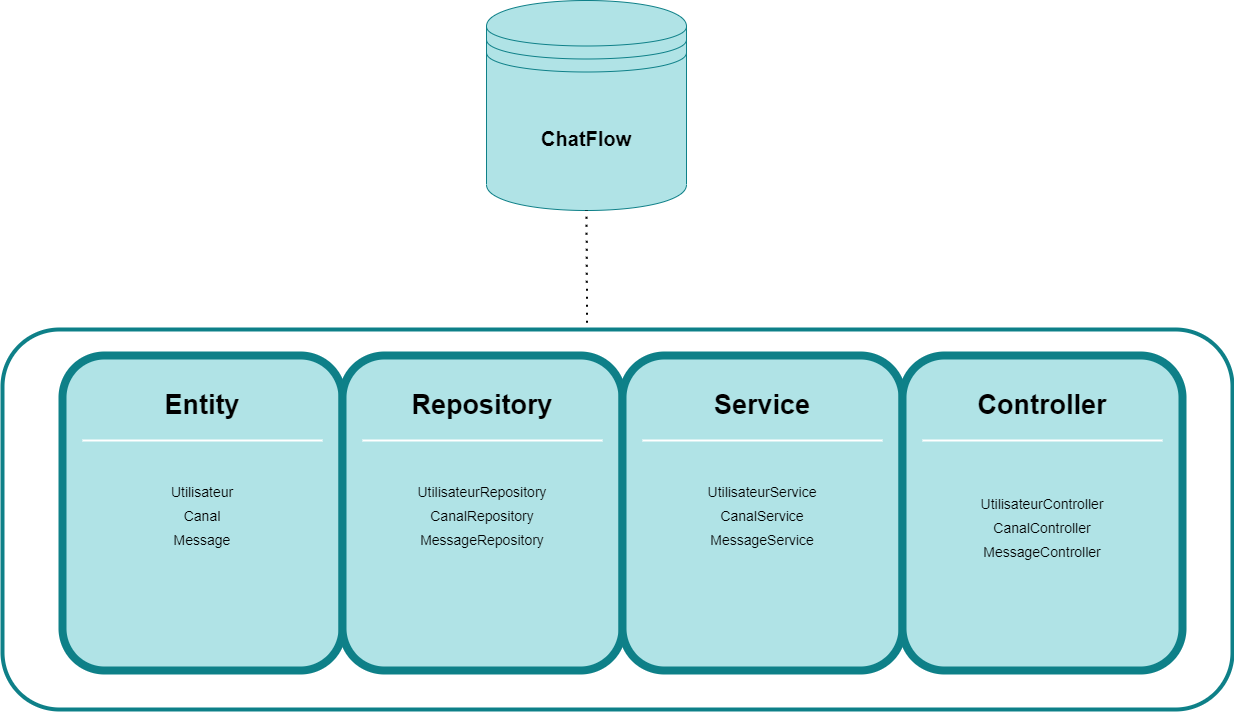

The diagram above was exported from draw.io. Its source (the exported page's mxGraphModel, read from the mxfile embedded in the PNG):
<mxGraphModel dx="1422" dy="857" grid="1" gridSize="10" guides="1" tooltips="1" connect="1" arrows="1" fold="1" page="1" pageScale="1.5" pageWidth="1169" pageHeight="826" background="none" math="0" shadow="0">
  <root>
    <mxCell id="0" />
    <mxCell id="1" parent="0" />
    <mxCell id="60da8b9f42644d3a-2" value="&lt;span style=&quot;font-size: 14px;&quot;&gt;Utilisateur&lt;/span&gt;&lt;br style=&quot;font-size: 14px;&quot;&gt;&lt;span style=&quot;font-size: 14px;&quot;&gt;Canal&lt;/span&gt;&lt;br style=&quot;font-size: 14px;&quot;&gt;&lt;span style=&quot;font-size: 14px;&quot;&gt;Message&lt;/span&gt;" style="whiteSpace=wrap;html=1;rounded=1;shadow=0;strokeWidth=8;fontSize=20;align=center;fillColor=#b0e3e6;strokeColor=#0e8088;fontColor=#000000;" parent="1" vertex="1">
      <mxGeometry x="316" y="405" width="280" height="315" as="geometry" />
    </mxCell>
    <mxCell id="60da8b9f42644d3a-3" value="Entity" style="text;html=1;strokeColor=none;fillColor=none;align=center;verticalAlign=middle;whiteSpace=wrap;rounded=0;shadow=0;fontSize=27;fontColor=#000000;fontStyle=1" parent="1" vertex="1">
      <mxGeometry x="316" y="425" width="280" height="60" as="geometry" />
    </mxCell>
    <mxCell id="60da8b9f42644d3a-6" value="" style="line;strokeWidth=2;html=1;rounded=0;shadow=0;fontSize=27;align=center;fillColor=none;strokeColor=#FFFFFF;" parent="1" vertex="1">
      <mxGeometry x="336" y="485" width="240" height="10" as="geometry" />
    </mxCell>
    <mxCell id="60da8b9f42644d3a-17" value="&lt;span style=&quot;font-size: 14px;&quot;&gt;UtilisateurRepository&lt;/span&gt;&lt;br style=&quot;font-size: 14px;&quot;&gt;&lt;span style=&quot;font-size: 14px;&quot;&gt;CanalRepository&lt;/span&gt;&lt;br style=&quot;font-size: 14px;&quot;&gt;&lt;span style=&quot;font-size: 14px;&quot;&gt;MessageRepository&lt;/span&gt;" style="whiteSpace=wrap;html=1;rounded=1;shadow=0;strokeWidth=8;fontSize=20;align=center;fillColor=#b0e3e6;strokeColor=#0e8088;fontColor=#000000;" parent="1" vertex="1">
      <mxGeometry x="596" y="405" width="280" height="315" as="geometry" />
    </mxCell>
    <mxCell id="60da8b9f42644d3a-18" value="Repository" style="text;html=1;strokeColor=none;fillColor=none;align=center;verticalAlign=middle;whiteSpace=wrap;rounded=0;shadow=0;fontSize=27;fontColor=#000000;fontStyle=1" parent="1" vertex="1">
      <mxGeometry x="596" y="425" width="280" height="60" as="geometry" />
    </mxCell>
    <mxCell id="60da8b9f42644d3a-20" value="" style="line;strokeWidth=2;html=1;rounded=0;shadow=0;fontSize=27;align=center;fillColor=none;strokeColor=#FFFFFF;" parent="1" vertex="1">
      <mxGeometry x="616" y="485" width="240" height="10" as="geometry" />
    </mxCell>
    <mxCell id="60da8b9f42644d3a-24" value="&lt;span style=&quot;font-size: 14px;&quot;&gt;UtilisateurService&lt;/span&gt;&lt;br style=&quot;font-size: 14px;&quot;&gt;&lt;span style=&quot;font-size: 14px;&quot;&gt;CanalService&lt;/span&gt;&lt;br style=&quot;font-size: 14px;&quot;&gt;&lt;span style=&quot;font-size: 14px;&quot;&gt;MessageService&lt;/span&gt;" style="whiteSpace=wrap;html=1;rounded=1;shadow=0;strokeWidth=8;fontSize=20;align=center;fillColor=#b0e3e6;strokeColor=#0e8088;fontColor=#000000;" parent="1" vertex="1">
      <mxGeometry x="876" y="405" width="280" height="315" as="geometry" />
    </mxCell>
    <mxCell id="60da8b9f42644d3a-25" value="Service" style="text;html=1;strokeColor=none;fillColor=none;align=center;verticalAlign=middle;whiteSpace=wrap;rounded=0;shadow=0;fontSize=27;fontColor=#000000;fontStyle=1" parent="1" vertex="1">
      <mxGeometry x="876" y="425" width="280" height="60" as="geometry" />
    </mxCell>
    <mxCell id="60da8b9f42644d3a-27" value="" style="line;strokeWidth=2;html=1;rounded=0;shadow=0;fontSize=27;align=center;fillColor=none;strokeColor=#FFFFFF;" parent="1" vertex="1">
      <mxGeometry x="896" y="485" width="240" height="10" as="geometry" />
    </mxCell>
    <mxCell id="60da8b9f42644d3a-31" value="&lt;span style=&quot;font-size: 14px;&quot;&gt;&lt;br&gt;UtilisateurController&lt;/span&gt;&lt;br style=&quot;font-size: 14px;&quot;&gt;&lt;span style=&quot;font-size: 14px;&quot;&gt;CanalController&lt;/span&gt;&lt;br style=&quot;font-size: 14px;&quot;&gt;&lt;span style=&quot;font-size: 14px;&quot;&gt;MessageController&lt;/span&gt;" style="whiteSpace=wrap;html=1;rounded=1;shadow=0;strokeWidth=8;fontSize=20;align=center;fillColor=#b0e3e6;strokeColor=#0e8088;fontColor=#000000;" parent="1" vertex="1">
      <mxGeometry x="1156" y="405" width="280" height="315" as="geometry" />
    </mxCell>
    <mxCell id="60da8b9f42644d3a-32" value="Controller" style="text;html=1;strokeColor=none;fillColor=none;align=center;verticalAlign=middle;whiteSpace=wrap;rounded=0;shadow=0;fontSize=27;fontColor=#000000;fontStyle=1" parent="1" vertex="1">
      <mxGeometry x="1156" y="425" width="280" height="60" as="geometry" />
    </mxCell>
    <mxCell id="60da8b9f42644d3a-34" value="" style="line;strokeWidth=2;html=1;rounded=0;shadow=0;fontSize=27;align=center;fillColor=none;strokeColor=#FFFFFF;" parent="1" vertex="1">
      <mxGeometry x="1176" y="485" width="240" height="10" as="geometry" />
    </mxCell>
    <mxCell id="phwwBavMjLxNMUle3sN0-1" value="&lt;b&gt;&lt;font style=&quot;font-size: 20px;&quot;&gt;ChatFlow&lt;/font&gt;&lt;/b&gt;" style="shape=datastore;whiteSpace=wrap;html=1;fillColor=#b0e3e6;strokeColor=#0e8088;" vertex="1" parent="1">
      <mxGeometry x="740" y="50" width="200" height="210" as="geometry" />
    </mxCell>
    <mxCell id="phwwBavMjLxNMUle3sN0-4" value="" style="endArrow=none;dashed=1;html=1;dashPattern=1 3;strokeWidth=2;rounded=0;exitX=0.465;exitY=0.004;exitDx=0;exitDy=0;exitPerimeter=0;entryX=0.5;entryY=1;entryDx=0;entryDy=0;" edge="1" parent="1" target="phwwBavMjLxNMUle3sN0-1">
      <mxGeometry width="50" height="50" relative="1" as="geometry">
        <mxPoint x="840.5500000000002" y="372.20000000000005" as="sourcePoint" />
        <mxPoint x="840" y="270" as="targetPoint" />
      </mxGeometry>
    </mxCell>
    <mxCell id="phwwBavMjLxNMUle3sN0-13" value="" style="rounded=1;whiteSpace=wrap;html=1;strokeColor=#0e8088;strokeWidth=4;fillColor=none;" vertex="1" parent="1">
      <mxGeometry x="256" y="379" width="1230" height="380" as="geometry" />
    </mxCell>
  </root>
</mxGraphModel>